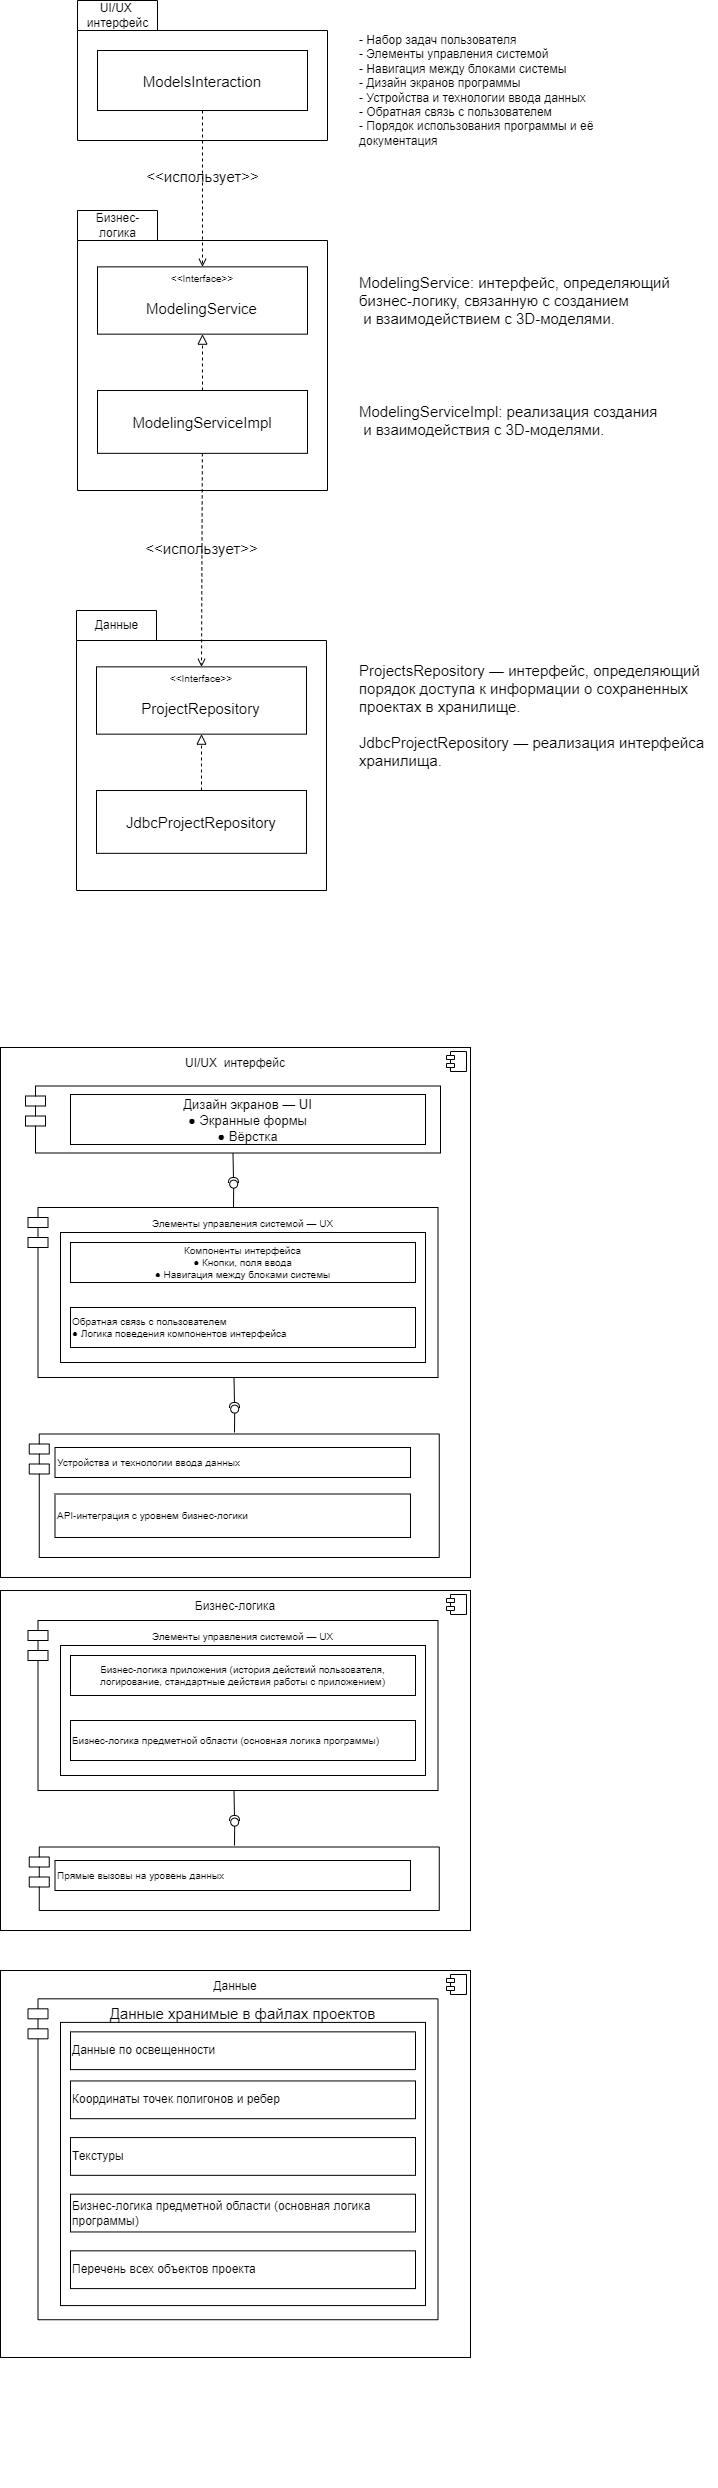

The diagram above was exported from draw.io. Its source (the exported page's mxGraphModel, read from the mxfile embedded in the PNG):
<mxGraphModel dx="1082" dy="214" grid="1" gridSize="10" guides="1" tooltips="1" connect="1" arrows="1" fold="1" page="1" pageScale="1" pageWidth="827" pageHeight="1169" math="0" shadow="0">
  <root>
    <mxCell id="0" />
    <mxCell id="1" parent="0" />
    <mxCell id="2" value="" style="shape=folder;fontStyle=1;tabWidth=80;tabHeight=30;tabPosition=left;html=1;boundedLbl=1;" parent="1" vertex="1">
      <mxGeometry x="137" y="143" width="250" height="140" as="geometry" />
    </mxCell>
    <mxCell id="3" value="ModelsInteraction" style="fontStyle=0;fontSize=15;" parent="1" vertex="1">
      <mxGeometry x="157" y="193" width="210" height="60" as="geometry" />
    </mxCell>
    <mxCell id="4" value="UI/UX &lt;br&gt;интерфейс" style="text;html=1;align=center;verticalAlign=middle;resizable=0;points=[];autosize=1;strokeColor=none;fillColor=none;" parent="1" vertex="1">
      <mxGeometry x="137" y="143" width="80" height="30" as="geometry" />
    </mxCell>
    <mxCell id="48" value="" style="group;labelPosition=center;verticalLabelPosition=top;align=center;verticalAlign=bottom;" parent="1" vertex="1" connectable="0">
      <mxGeometry x="137" y="353" width="250" height="280" as="geometry" />
    </mxCell>
    <mxCell id="44" value="" style="shape=folder;fontStyle=1;tabWidth=80;tabHeight=30;tabPosition=left;html=1;boundedLbl=1;" parent="48" vertex="1">
      <mxGeometry width="250" height="279.99999999999994" as="geometry" />
    </mxCell>
    <mxCell id="46" value="&lt;&lt;Interface&gt;&gt;" style="fontStyle=0;fontSize=10;labelPosition=center;verticalLabelPosition=middle;align=center;verticalAlign=top;" parent="48" vertex="1">
      <mxGeometry x="20" y="56.35" width="210" height="67.31" as="geometry" />
    </mxCell>
    <mxCell id="47" value="Бизнес-&lt;br&gt;логика" style="text;html=1;align=center;verticalAlign=middle;resizable=0;points=[];autosize=1;strokeColor=none;fillColor=none;" parent="48" vertex="1">
      <mxGeometry x="10" width="60" height="30" as="geometry" />
    </mxCell>
    <mxCell id="49" value="ModelingServiceImpl" style="fontStyle=0;fontSize=15;" parent="48" vertex="1">
      <mxGeometry x="20" y="180" width="210" height="62.84" as="geometry" />
    </mxCell>
    <mxCell id="51" value="ModelingService" style="text;html=1;align=center;verticalAlign=middle;resizable=0;points=[];autosize=1;strokeColor=none;fillColor=none;fontSize=15;" parent="48" vertex="1">
      <mxGeometry x="59" y="88" width="130" height="20" as="geometry" />
    </mxCell>
    <mxCell id="57" value="" style="endArrow=block;startArrow=none;endFill=0;startFill=0;endSize=8;html=1;verticalAlign=bottom;dashed=1;labelBackgroundColor=none;fontSize=15;exitX=0.5;exitY=0;exitDx=0;exitDy=0;entryX=0.5;entryY=1;entryDx=0;entryDy=0;" parent="48" source="49" target="46" edge="1">
      <mxGeometry width="160" relative="1" as="geometry">
        <mxPoint x="280" y="190" as="sourcePoint" />
        <mxPoint x="440" y="190" as="targetPoint" />
      </mxGeometry>
    </mxCell>
    <mxCell id="50" value="- Набор задач пользователя&lt;br style=&quot;font-size: 12px&quot;&gt;- Элементы управления системой&lt;br style=&quot;font-size: 12px&quot;&gt;- Навигация между блоками системы&lt;br style=&quot;font-size: 12px&quot;&gt;- Дизайн экранов программы&lt;br style=&quot;font-size: 12px&quot;&gt;- Устройства и технологии ввода данных&lt;br style=&quot;font-size: 12px&quot;&gt;- Обратная связь с пользователем&lt;br style=&quot;font-size: 12px&quot;&gt;- Порядок использования программы и её&lt;br style=&quot;font-size: 12px&quot;&gt;документация" style="text;html=1;align=left;verticalAlign=middle;resizable=0;points=[];autosize=1;strokeColor=none;fillColor=none;fontSize=12;" parent="1" vertex="1">
      <mxGeometry x="417" y="173" width="250" height="120" as="geometry" />
    </mxCell>
    <mxCell id="52" value="ModelingService: интерфейс, определяющий&lt;br&gt;бизнес-логику, связанную с созданием&lt;br&gt;&lt;div style=&quot;&quot;&gt;&lt;span&gt;&amp;nbsp;и взаимодействием с 3D-моделями.&lt;/span&gt;&lt;/div&gt;" style="text;html=1;align=left;verticalAlign=middle;resizable=0;points=[];autosize=1;strokeColor=none;fillColor=none;fontSize=15;" parent="1" vertex="1">
      <mxGeometry x="417" y="413" width="330" height="60" as="geometry" />
    </mxCell>
    <mxCell id="53" value="ModelingServiceImpl: реализация&amp;nbsp;создания&lt;br&gt;&lt;div&gt;&lt;span&gt;&amp;nbsp;и взаимодействия с 3D-моделями.&lt;/span&gt;&lt;/div&gt;" style="text;html=1;align=left;verticalAlign=middle;resizable=0;points=[];autosize=1;strokeColor=none;fillColor=none;fontSize=15;" parent="1" vertex="1">
      <mxGeometry x="417" y="543" width="310" height="40" as="geometry" />
    </mxCell>
    <mxCell id="54" value="&amp;lt;&amp;lt;использует&amp;gt;&amp;gt;" style="endArrow=open;html=1;rounded=0;align=center;verticalAlign=bottom;dashed=1;endFill=0;labelBackgroundColor=none;fontSize=15;exitX=0.5;exitY=1;exitDx=0;exitDy=0;" parent="1" source="3" target="46" edge="1">
      <mxGeometry relative="1" as="geometry">
        <mxPoint x="297" y="453" as="sourcePoint" />
        <mxPoint x="457" y="453" as="targetPoint" />
      </mxGeometry>
    </mxCell>
    <mxCell id="58" value="ProjectsRepository — интерфейс, определяющий&lt;br&gt;порядок доступа к информации о сохраненных &lt;br&gt;проектах в хранилище.&lt;br&gt;&lt;br&gt;JdbcProjectRepository — реализация интерфейса&lt;br&gt;хранилища.&amp;nbsp;" style="text;html=1;align=left;verticalAlign=middle;resizable=0;points=[];autosize=1;strokeColor=none;fillColor=none;fontSize=15;" parent="1" vertex="1">
      <mxGeometry x="417" y="803" width="360" height="110" as="geometry" />
    </mxCell>
    <mxCell id="59" value="" style="group;labelPosition=center;verticalLabelPosition=top;align=center;verticalAlign=bottom;" parent="1" vertex="1" connectable="0">
      <mxGeometry x="136" y="753" width="250" height="280" as="geometry" />
    </mxCell>
    <mxCell id="60" value="" style="shape=folder;fontStyle=1;tabWidth=80;tabHeight=30;tabPosition=left;html=1;boundedLbl=1;" parent="59" vertex="1">
      <mxGeometry width="250" height="279.99999999999994" as="geometry" />
    </mxCell>
    <mxCell id="61" value="&lt;&lt;Interface&gt;&gt;" style="fontStyle=0;fontSize=10;labelPosition=center;verticalLabelPosition=middle;align=center;verticalAlign=top;" parent="59" vertex="1">
      <mxGeometry x="20" y="56.35" width="210" height="67.31" as="geometry" />
    </mxCell>
    <mxCell id="62" value="Данные" style="text;html=1;align=center;verticalAlign=middle;resizable=0;points=[];autosize=1;strokeColor=none;fillColor=none;" parent="59" vertex="1">
      <mxGeometry x="10" y="5" width="60" height="20" as="geometry" />
    </mxCell>
    <mxCell id="63" value="JdbcProjectRepository" style="fontStyle=0;fontSize=15;" parent="59" vertex="1">
      <mxGeometry x="20" y="180" width="210" height="62.84" as="geometry" />
    </mxCell>
    <mxCell id="64" value="&lt;span style=&quot;text-align: left&quot;&gt;ProjectRepository&lt;/span&gt;" style="text;html=1;align=center;verticalAlign=middle;resizable=0;points=[];autosize=1;strokeColor=none;fillColor=none;fontSize=15;" parent="59" vertex="1">
      <mxGeometry x="59" y="88" width="130" height="20" as="geometry" />
    </mxCell>
    <mxCell id="65" value="" style="endArrow=block;startArrow=none;endFill=0;startFill=0;endSize=8;html=1;verticalAlign=bottom;dashed=1;labelBackgroundColor=none;fontSize=15;exitX=0.5;exitY=0;exitDx=0;exitDy=0;entryX=0.5;entryY=1;entryDx=0;entryDy=0;" parent="59" source="63" target="61" edge="1">
      <mxGeometry width="160" relative="1" as="geometry">
        <mxPoint x="280" y="190" as="sourcePoint" />
        <mxPoint x="440" y="190" as="targetPoint" />
      </mxGeometry>
    </mxCell>
    <mxCell id="68" value="&amp;lt;&amp;lt;использует&amp;gt;&amp;gt;" style="endArrow=open;html=1;rounded=0;align=center;verticalAlign=bottom;dashed=1;endFill=0;labelBackgroundColor=none;fontSize=15;entryX=0.5;entryY=0;entryDx=0;entryDy=0;" parent="1" source="49" target="61" edge="1">
      <mxGeometry relative="1" as="geometry">
        <mxPoint x="267" y="713" as="sourcePoint" />
        <mxPoint x="327" y="723" as="targetPoint" />
      </mxGeometry>
    </mxCell>
    <mxCell id="105" value="" style="group" parent="1" vertex="1" connectable="0">
      <mxGeometry x="60" y="1190" width="470" height="530" as="geometry" />
    </mxCell>
    <mxCell id="80" value="&lt;p style=&quot;margin: 0px ; margin-top: 6px ; text-align: center&quot;&gt;&lt;span style=&quot;font-size: 12px&quot;&gt;UI/UX&amp;nbsp;&amp;nbsp;&lt;/span&gt;&lt;span style=&quot;font-size: 12px&quot;&gt;интерфейс&lt;/span&gt;&lt;br&gt;&lt;/p&gt;" style="align=left;overflow=fill;html=1;dropTarget=0;fontSize=15;" parent="105" vertex="1">
      <mxGeometry width="470" height="530" as="geometry" />
    </mxCell>
    <mxCell id="81" value="" style="shape=component;jettyWidth=8;jettyHeight=4;fontSize=15;" parent="80" vertex="1">
      <mxGeometry x="1" width="20" height="20" relative="1" as="geometry">
        <mxPoint x="-24" y="4" as="offset" />
      </mxGeometry>
    </mxCell>
    <mxCell id="79" value="" style="shape=module;align=left;spacingLeft=20;align=center;verticalAlign=top;fontSize=14;" parent="105" vertex="1">
      <mxGeometry x="25" y="38.5" width="415" height="67" as="geometry" />
    </mxCell>
    <mxCell id="82" value="" style="shape=module;align=left;spacingLeft=20;align=center;verticalAlign=top;fontSize=15;" parent="105" vertex="1">
      <mxGeometry x="27.5" y="160" width="410" height="170" as="geometry" />
    </mxCell>
    <mxCell id="12" value="" style="group" parent="105" vertex="1" connectable="0">
      <mxGeometry x="85" y="205" width="340" height="130" as="geometry" />
    </mxCell>
    <mxCell id="7" value="Элементы управления системой — UX" style="fontStyle=0;fontSize=10;horizontal=1;labelPosition=center;verticalLabelPosition=top;align=center;verticalAlign=bottom;" parent="12" vertex="1">
      <mxGeometry x="-25" y="-20" width="365" height="130" as="geometry" />
    </mxCell>
    <mxCell id="9" value="Компоненты интерфейса&#10;● Кнопки, поля ввода&#10;● Навигация между блоками системы" style="fontStyle=0;fontSize=10;fillColor=default;whiteSpace=wrap;align=center;" parent="12" vertex="1">
      <mxGeometry x="-15" y="-10" width="345" height="40" as="geometry" />
    </mxCell>
    <mxCell id="10" value="Обратная связь с пользователем&#10;● Логика поведения компонентов интерфейса" style="fontStyle=0;fontSize=10;fillColor=default;whiteSpace=wrap;align=left;" parent="12" vertex="1">
      <mxGeometry x="-15" y="55" width="345" height="40" as="geometry" />
    </mxCell>
    <mxCell id="5" value="Дизайн экранов — UI&#10;● Экранные формы&#10;● Вёрстка" style="fontStyle=0;align=center;fillColor=default;fontSize=13;" parent="105" vertex="1">
      <mxGeometry x="70" y="47" width="355" height="50" as="geometry" />
    </mxCell>
    <mxCell id="95" value="" style="group" parent="105" vertex="1" connectable="0">
      <mxGeometry x="214.5" y="117.5" width="36.5" height="42.5" as="geometry" />
    </mxCell>
    <mxCell id="90" value="" style="group;rotation=90;" parent="95" vertex="1" connectable="0">
      <mxGeometry x="3" y="-3" width="30.5" height="36.5" as="geometry" />
    </mxCell>
    <mxCell id="92" value="" style="shape=requiredInterface;html=1;fontSize=11;align=center;fillColor=none;points=[];aspect=fixed;resizable=0;verticalAlign=bottom;labelPosition=center;verticalLabelPosition=top;flipH=1;rotation=90;" parent="90" vertex="1">
      <mxGeometry x="13" y="13" width="5" height="10" as="geometry" />
    </mxCell>
    <mxCell id="93" value="" style="group;rotation=-90;" parent="90" vertex="1" connectable="0">
      <mxGeometry x="0.87" y="29.12" width="29.25" height="8" as="geometry" />
    </mxCell>
    <mxCell id="74" value="" style="ellipse;html=1;fontSize=11;align=center;fillColor=none;points=[];aspect=fixed;resizable=0;verticalAlign=bottom;labelPosition=center;verticalLabelPosition=top;flipH=1;rotation=-90;" parent="93" vertex="1">
      <mxGeometry x="10.813636363636364" y="-11" width="8" height="8" as="geometry" />
    </mxCell>
    <mxCell id="73" value="" style="endArrow=none;html=1;rounded=0;align=center;verticalAlign=top;endFill=0;labelBackgroundColor=none;endSize=2;fontSize=15;" parent="95" target="74" edge="1">
      <mxGeometry relative="1" as="geometry">
        <mxPoint x="18.5" y="42.5" as="sourcePoint" />
        <Array as="points" />
      </mxGeometry>
    </mxCell>
    <mxCell id="97" value="" style="group" parent="105" vertex="1" connectable="0">
      <mxGeometry x="215.5" y="342.5" width="36.5" height="42.5" as="geometry" />
    </mxCell>
    <mxCell id="98" value="" style="group;rotation=90;" parent="97" vertex="1" connectable="0">
      <mxGeometry x="3" y="-3" width="30.5" height="36.5" as="geometry" />
    </mxCell>
    <mxCell id="99" value="" style="shape=requiredInterface;html=1;fontSize=11;align=center;fillColor=none;points=[];aspect=fixed;resizable=0;verticalAlign=bottom;labelPosition=center;verticalLabelPosition=top;flipH=1;rotation=90;" parent="98" vertex="1">
      <mxGeometry x="13" y="13" width="5" height="10" as="geometry" />
    </mxCell>
    <mxCell id="100" value="" style="group;rotation=-90;" parent="98" vertex="1" connectable="0">
      <mxGeometry x="0.87" y="29.12" width="29.25" height="8" as="geometry" />
    </mxCell>
    <mxCell id="101" value="" style="ellipse;html=1;fontSize=11;align=center;fillColor=none;points=[];aspect=fixed;resizable=0;verticalAlign=bottom;labelPosition=center;verticalLabelPosition=top;flipH=1;rotation=-90;" parent="100" vertex="1">
      <mxGeometry x="10.813636363636364" y="-11" width="8" height="8" as="geometry" />
    </mxCell>
    <mxCell id="102" value="" style="endArrow=none;html=1;rounded=0;align=center;verticalAlign=top;endFill=0;labelBackgroundColor=none;endSize=2;fontSize=15;" parent="97" target="101" edge="1">
      <mxGeometry relative="1" as="geometry">
        <mxPoint x="18.5" y="42.5" as="sourcePoint" />
        <Array as="points" />
      </mxGeometry>
    </mxCell>
    <mxCell id="103" value="" style="endArrow=none;html=1;rounded=0;align=center;verticalAlign=top;endFill=0;labelBackgroundColor=none;endSize=2;fontSize=15;exitX=0.5;exitY=1;exitDx=0;exitDy=0;" parent="97" target="99" edge="1">
      <mxGeometry relative="1" as="geometry">
        <mxPoint x="18" y="-13" as="sourcePoint" />
      </mxGeometry>
    </mxCell>
    <mxCell id="104" value="" style="shape=module;align=left;spacingLeft=20;align=center;verticalAlign=top;fontSize=15;" parent="105" vertex="1">
      <mxGeometry x="28.75" y="386.5" width="410" height="123.5" as="geometry" />
    </mxCell>
    <mxCell id="8" value="Устройства и технологии ввода данных" style="fontStyle=0;align=left;fontSize=10;whiteSpace=wrap;" parent="105" vertex="1">
      <mxGeometry x="54.5" y="400" width="355.5" height="30" as="geometry" />
    </mxCell>
    <mxCell id="11" value="API-интеграция с уровнем бизнес-логики" style="fontStyle=0;align=left;fontSize=10;whiteSpace=wrap;" parent="105" vertex="1">
      <mxGeometry x="54.5" y="446.5" width="355.5" height="43.5" as="geometry" />
    </mxCell>
    <mxCell id="91" value="" style="endArrow=none;html=1;rounded=0;align=center;verticalAlign=top;endFill=0;labelBackgroundColor=none;endSize=2;fontSize=15;exitX=0.5;exitY=1;exitDx=0;exitDy=0;" parent="105" source="79" target="92" edge="1">
      <mxGeometry relative="1" as="geometry">
        <mxPoint x="-507.5" y="504.5" as="sourcePoint" />
      </mxGeometry>
    </mxCell>
    <mxCell id="106" value="" style="group" parent="1" vertex="1" connectable="0">
      <mxGeometry x="60" y="1720" width="470" height="910" as="geometry" />
    </mxCell>
    <mxCell id="133" value="" style="group" parent="106" vertex="1" connectable="0">
      <mxGeometry y="13" width="470" height="340" as="geometry" />
    </mxCell>
    <mxCell id="107" value="&lt;p style=&quot;margin: 0px ; margin-top: 6px ; text-align: center&quot;&gt;&lt;span style=&quot;font-size: 12px&quot;&gt;Бизнес-логика&lt;/span&gt;&lt;/p&gt;" style="align=left;overflow=fill;html=1;dropTarget=0;fontSize=15;" parent="133" vertex="1">
      <mxGeometry width="470" height="340" as="geometry" />
    </mxCell>
    <mxCell id="108" value="" style="shape=component;jettyWidth=8;jettyHeight=4;fontSize=15;" parent="107" vertex="1">
      <mxGeometry x="1" width="20" height="20" relative="1" as="geometry">
        <mxPoint x="-24" y="4" as="offset" />
      </mxGeometry>
    </mxCell>
    <mxCell id="110" value="" style="shape=module;align=left;spacingLeft=20;align=center;verticalAlign=top;fontSize=15;" parent="133" vertex="1">
      <mxGeometry x="27.5" y="30" width="410" height="170" as="geometry" />
    </mxCell>
    <mxCell id="111" value="" style="group" parent="133" vertex="1" connectable="0">
      <mxGeometry x="85" y="75" width="340" height="130" as="geometry" />
    </mxCell>
    <mxCell id="112" value="Элементы управления системой — UX" style="fontStyle=0;fontSize=10;horizontal=1;labelPosition=center;verticalLabelPosition=top;align=center;verticalAlign=bottom;" parent="111" vertex="1">
      <mxGeometry x="-25" y="-20" width="365" height="130" as="geometry" />
    </mxCell>
    <mxCell id="113" value="Бизнес-логика приложения (история действий пользователя, логирование, стандартные действия работы с приложением)" style="fontStyle=0;fontSize=10;fillColor=default;whiteSpace=wrap;align=center;" parent="111" vertex="1">
      <mxGeometry x="-15" y="-10" width="345" height="40" as="geometry" />
    </mxCell>
    <mxCell id="114" value="Бизнес-логика предметной области (основная логика программы)" style="fontStyle=0;fontSize=10;fillColor=default;whiteSpace=wrap;align=left;" parent="111" vertex="1">
      <mxGeometry x="-15" y="55" width="345" height="40" as="geometry" />
    </mxCell>
    <mxCell id="122" value="" style="group" parent="133" vertex="1" connectable="0">
      <mxGeometry x="215.5" y="212.5" width="36.5" height="42.5" as="geometry" />
    </mxCell>
    <mxCell id="123" value="" style="group;rotation=90;" parent="122" vertex="1" connectable="0">
      <mxGeometry x="3" y="-3" width="30.5" height="36.5" as="geometry" />
    </mxCell>
    <mxCell id="124" value="" style="shape=requiredInterface;html=1;fontSize=11;align=center;fillColor=none;points=[];aspect=fixed;resizable=0;verticalAlign=bottom;labelPosition=center;verticalLabelPosition=top;flipH=1;rotation=90;" parent="123" vertex="1">
      <mxGeometry x="13" y="13" width="5" height="10" as="geometry" />
    </mxCell>
    <mxCell id="125" value="" style="group;rotation=-90;" parent="123" vertex="1" connectable="0">
      <mxGeometry x="0.87" y="29.12" width="29.25" height="8" as="geometry" />
    </mxCell>
    <mxCell id="126" value="" style="ellipse;html=1;fontSize=11;align=center;fillColor=none;points=[];aspect=fixed;resizable=0;verticalAlign=bottom;labelPosition=center;verticalLabelPosition=top;flipH=1;rotation=-90;" parent="125" vertex="1">
      <mxGeometry x="10.813636363636364" y="-11" width="8" height="8" as="geometry" />
    </mxCell>
    <mxCell id="127" value="" style="endArrow=none;html=1;rounded=0;align=center;verticalAlign=top;endFill=0;labelBackgroundColor=none;endSize=2;fontSize=15;" parent="122" target="126" edge="1">
      <mxGeometry relative="1" as="geometry">
        <mxPoint x="18.5" y="42.5" as="sourcePoint" />
        <Array as="points" />
      </mxGeometry>
    </mxCell>
    <mxCell id="128" value="" style="endArrow=none;html=1;rounded=0;align=center;verticalAlign=top;endFill=0;labelBackgroundColor=none;endSize=2;fontSize=15;exitX=0.5;exitY=1;exitDx=0;exitDy=0;" parent="122" target="124" edge="1">
      <mxGeometry relative="1" as="geometry">
        <mxPoint x="18" y="-13" as="sourcePoint" />
      </mxGeometry>
    </mxCell>
    <mxCell id="129" value="" style="shape=module;align=left;spacingLeft=20;align=center;verticalAlign=top;fontSize=15;" parent="133" vertex="1">
      <mxGeometry x="28.75" y="256.5" width="410" height="63.5" as="geometry" />
    </mxCell>
    <mxCell id="130" value="Прямые вызовы на уровень данных" style="fontStyle=0;align=left;fontSize=10;whiteSpace=wrap;" parent="133" vertex="1">
      <mxGeometry x="54.5" y="270" width="355.5" height="30" as="geometry" />
    </mxCell>
    <mxCell id="134" value="" style="group" parent="106" vertex="1" connectable="0">
      <mxGeometry y="380" width="470" height="530" as="geometry" />
    </mxCell>
    <mxCell id="135" value="" style="group" parent="134" vertex="1" connectable="0">
      <mxGeometry y="13" width="470" height="387" as="geometry" />
    </mxCell>
    <mxCell id="136" value="&lt;p style=&quot;margin: 0px ; margin-top: 6px ; text-align: center&quot;&gt;&lt;span style=&quot;font-size: 12px&quot;&gt;Данные&lt;/span&gt;&lt;/p&gt;" style="align=left;overflow=fill;html=1;dropTarget=0;fontSize=15;" parent="135" vertex="1">
      <mxGeometry width="470" height="387" as="geometry" />
    </mxCell>
    <mxCell id="137" value="" style="shape=component;jettyWidth=8;jettyHeight=4;fontSize=15;" parent="136" vertex="1">
      <mxGeometry x="1" width="20" height="20" relative="1" as="geometry">
        <mxPoint x="-24" y="4" as="offset" />
      </mxGeometry>
    </mxCell>
    <mxCell id="138" value="Данные хранимые в файлах проектов" style="shape=module;align=left;spacingLeft=20;align=center;verticalAlign=top;fontSize=15;" parent="135" vertex="1">
      <mxGeometry x="27.5" y="28.317073170731707" width="410" height="320.9268292682927" as="geometry" />
    </mxCell>
    <mxCell id="139" value="" style="group" parent="135" vertex="1" connectable="0">
      <mxGeometry x="85" y="70.79268292682926" width="340" height="264.29268292682923" as="geometry" />
    </mxCell>
    <mxCell id="140" value="" style="fontStyle=0;fontSize=10;horizontal=1;labelPosition=center;verticalLabelPosition=top;align=center;verticalAlign=bottom;" parent="139" vertex="1">
      <mxGeometry x="-25" y="-18.878048780487802" width="365" height="283.17073170731703" as="geometry" />
    </mxCell>
    <mxCell id="141" value="Данные по освещенности" style="fontStyle=0;fontSize=12;fillColor=default;whiteSpace=wrap;align=left;" parent="139" vertex="1">
      <mxGeometry x="-15" y="-9.439024390243901" width="345" height="37.756097560975604" as="geometry" />
    </mxCell>
    <mxCell id="142" value="Координаты точек полигонов и ребер" style="fontStyle=0;fontSize=12;fillColor=default;whiteSpace=wrap;align=left;" parent="139" vertex="1">
      <mxGeometry x="-15" y="39.64390243902438" width="345" height="37.756097560975604" as="geometry" />
    </mxCell>
    <mxCell id="152" value="Текстуры" style="fontStyle=0;fontSize=12;fillColor=default;whiteSpace=wrap;align=left;" parent="139" vertex="1">
      <mxGeometry x="-15" y="96.2780487804878" width="345" height="37.756097560975604" as="geometry" />
    </mxCell>
    <mxCell id="153" value="Бизнес-логика предметной области (основная логика программы)" style="fontStyle=0;fontSize=12;fillColor=default;whiteSpace=wrap;align=left;" parent="139" vertex="1">
      <mxGeometry x="-15" y="152.91219512195119" width="345" height="37.756097560975604" as="geometry" />
    </mxCell>
    <mxCell id="154" value="Перечень всех объектов проекта" style="fontStyle=0;fontSize=12;fillColor=default;whiteSpace=wrap;align=left;" parent="139" vertex="1">
      <mxGeometry x="-15" y="209.5463414634146" width="345" height="37.756097560975604" as="geometry" />
    </mxCell>
  </root>
</mxGraphModel>